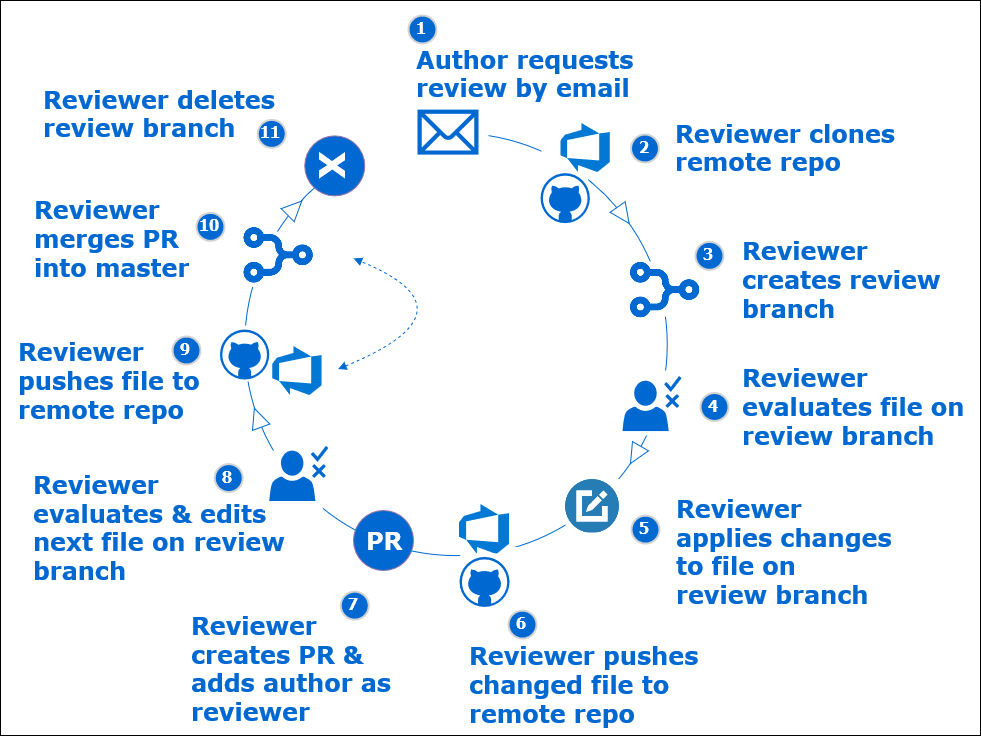

The diagram above was exported from draw.io. Its source (the exported page's mxGraphModel, read from the mxfile embedded in the PNG):
<mxGraphModel dx="1673" dy="935" grid="1" gridSize="10" guides="1" tooltips="1" connect="1" arrows="1" fold="1" page="1" pageScale="1" pageWidth="1100" pageHeight="850" background="#ffffff" math="0" shadow="0">
  <root>
    <mxCell id="0" />
    <mxCell id="1" parent="0" />
    <mxCell id="2" value="" style="rounded=0;whiteSpace=wrap;html=1;shadow=0;labelBackgroundColor=#ffffff;fontFamily=Verdana;fontSize=14;fontColor=#0069D1;" vertex="1" parent="1">
      <mxGeometry x="80" y="140" width="980" height="735" as="geometry" />
    </mxCell>
    <mxCell id="3" value="" style="ellipse;whiteSpace=wrap;html=1;aspect=fixed;shadow=0;labelBackgroundColor=#ffffff;strokeColor=#0069D1;fillColor=#ffffff;gradientColor=none;fontFamily=Verdana;fontSize=14;fontColor=#0069D1;" vertex="1" parent="1">
      <mxGeometry x="324.25" y="272.63" width="422.5" height="422.5" as="geometry" />
    </mxCell>
    <mxCell id="4" value="" style="shape=image;html=1;verticalAlign=top;verticalLabelPosition=bottom;labelBackgroundColor=#ffffff;imageAspect=0;aspect=fixed;image=https://cdn4.iconfinder.com/data/icons/web-ui-color/128/Edit-128.png;strokeColor=#FFFFFF;fillColor=#0069D1;fontFamily=Verdana;fontSize=14;fontColor=#0069D1;imageBackground=#ffffff;imageBorder=none;" vertex="1" parent="1">
      <mxGeometry x="645" y="618.56" width="54" height="54" as="geometry" />
    </mxCell>
    <mxCell id="5" value="&lt;font style=&quot;font-size: 24px&quot;&gt;&lt;b&gt;&lt;font&gt;Reviewer applies changes to file on review branch&lt;br&gt;&lt;/font&gt;&lt;/b&gt;&lt;/font&gt;" style="text;html=1;strokeColor=none;fillColor=none;align=left;verticalAlign=middle;whiteSpace=wrap;rounded=0;shadow=0;labelBackgroundColor=#ffffff;fontFamily=Verdana;fontSize=14;fontColor=#0069D1;" vertex="1" parent="1">
      <mxGeometry x="753.99" y="635.56" width="220" height="110" as="geometry" />
    </mxCell>
    <mxCell id="6" value="&lt;font size=&quot;1&quot;&gt;&lt;b style=&quot;font-size: 24px&quot;&gt;&lt;font&gt;Reviewer merges PR into master&lt;br&gt;&lt;/font&gt;&lt;/b&gt;&lt;/font&gt;" style="text;html=1;strokeColor=none;fillColor=none;align=left;verticalAlign=middle;whiteSpace=wrap;rounded=0;shadow=0;labelBackgroundColor=#ffffff;fontFamily=Verdana;fontSize=14;fontColor=#0069D1;" vertex="1" parent="1">
      <mxGeometry x="112" y="368.25" width="205" height="20" as="geometry" />
    </mxCell>
    <mxCell id="7" value="3" style="ellipse;whiteSpace=wrap;html=1;aspect=fixed;strokeWidth=2;fontFamily=Tahoma;spacingBottom=4;spacingRight=2;strokeColor=#d3d3d3;shadow=0;labelBackgroundColor=none;fillColor=#0069D1;gradientColor=none;fontColor=#FFFFFF;fontSize=16;fontStyle=1" vertex="1" parent="1">
      <mxGeometry x="775" y="381.37" width="28" height="28" as="geometry" />
    </mxCell>
    <mxCell id="8" value="5" style="ellipse;whiteSpace=wrap;html=1;aspect=fixed;strokeWidth=2;fontFamily=Tahoma;spacingBottom=4;spacingRight=2;strokeColor=#d3d3d3;shadow=0;labelBackgroundColor=none;fillColor=#0069D1;gradientColor=none;fontColor=#FFFFFF;fontSize=16;fontStyle=1" vertex="1" parent="1">
      <mxGeometry x="711.01" y="655.13" width="28" height="28" as="geometry" />
    </mxCell>
    <mxCell id="9" value="&lt;div style=&quot;font-size: 24px&quot;&gt;&lt;font style=&quot;font-size: 24px&quot;&gt;&lt;b&gt;Author requests review by email&lt;br&gt;&lt;/b&gt;&lt;/font&gt;&lt;/div&gt;" style="text;html=1;strokeColor=none;fillColor=none;align=left;verticalAlign=middle;whiteSpace=wrap;rounded=0;shadow=0;labelBackgroundColor=none;fontFamily=Verdana;fontSize=16;fontColor=#0069D1;" vertex="1" parent="1">
      <mxGeometry x="493.99" y="203.38" width="260" height="20" as="geometry" />
    </mxCell>
    <mxCell id="10" value="2" style="ellipse;whiteSpace=wrap;html=1;aspect=fixed;strokeWidth=2;fontFamily=Tahoma;spacingBottom=4;spacingRight=2;strokeColor=#d3d3d3;shadow=0;labelBackgroundColor=none;fillColor=#0069D1;gradientColor=none;fontColor=#FFFFFF;fontSize=16;fontStyle=1" vertex="1" parent="1">
      <mxGeometry x="710.5" y="274" width="28" height="28" as="geometry" />
    </mxCell>
    <mxCell id="11" value="1" style="ellipse;whiteSpace=wrap;html=1;aspect=fixed;strokeWidth=2;fontFamily=Tahoma;spacingBottom=4;spacingRight=2;strokeColor=#d3d3d3;shadow=0;labelBackgroundColor=none;fillColor=#0069D1;gradientColor=none;fontColor=#FFFFFF;fontSize=16;fontStyle=1" vertex="1" parent="1">
      <mxGeometry x="488" y="155" width="28" height="28" as="geometry" />
    </mxCell>
    <mxCell id="12" value="&lt;div align=&quot;left&quot;&gt;&lt;b&gt;&lt;font style=&quot;font-size: 24px&quot;&gt;Reviewer pushes changed file to&lt;/font&gt;&lt;/b&gt;&lt;/div&gt;&lt;div align=&quot;left&quot;&gt;&lt;b&gt;&lt;font style=&quot;font-size: 24px&quot;&gt;remote repo&lt;/font&gt;&lt;br&gt;&lt;/b&gt;&lt;/div&gt;" style="text;html=1;strokeColor=none;fillColor=none;align=left;verticalAlign=middle;whiteSpace=wrap;rounded=0;shadow=0;labelBackgroundColor=none;fontFamily=Verdana;fontSize=16;fontColor=#0069D1;" vertex="1" parent="1">
      <mxGeometry x="547" y="814" width="250" height="20.37" as="geometry" />
    </mxCell>
    <mxCell id="13" value="" style="triangle;whiteSpace=wrap;html=1;shadow=0;labelBackgroundColor=#ffffff;strokeColor=#0069D1;fillColor=#ffffff;gradientColor=none;fontFamily=Verdana;fontSize=14;fontColor=#0069D1;rotation=55;" vertex="1" parent="1">
      <mxGeometry x="692.89" y="345.51" width="19.97" height="18.43" as="geometry" />
    </mxCell>
    <mxCell id="14" value="" style="group" vertex="1" connectable="0" parent="1">
      <mxGeometry x="698.9999999999999" y="510.0000000000001" width="65" height="65" as="geometry" />
    </mxCell>
    <mxCell id="15" value="" style="whiteSpace=wrap;html=1;aspect=fixed;shadow=0;labelBackgroundColor=#ffffff;strokeColor=none;fillColor=#ffffff;gradientColor=none;fontFamily=Verdana;fontSize=14;fontColor=#0069D1;" vertex="1" parent="14">
      <mxGeometry width="65" height="65" as="geometry" />
    </mxCell>
    <mxCell id="16" value="" style="pointerEvents=1;shadow=0;dashed=0;html=1;strokeColor=none;fillColor=#0069D1;labelPosition=center;verticalLabelPosition=bottom;verticalAlign=top;outlineConnect=0;align=center;shape=mxgraph.office.users.approver;fontFamily=Verdana;fontSize=14;fontColor=#0069D1;" vertex="1" parent="14">
      <mxGeometry x="3" y="5.569999999999936" width="59" height="55" as="geometry" />
    </mxCell>
    <mxCell id="17" value="" style="group" vertex="1" connectable="0" parent="1">
      <mxGeometry x="488" y="238.5" width="80" height="63" as="geometry" />
    </mxCell>
    <mxCell id="18" value="" style="group;fillColor=#ffffff;" vertex="1" connectable="0" parent="17">
      <mxGeometry width="80" height="63" as="geometry" />
    </mxCell>
    <mxCell id="19" value="" style="shape=mxgraph.signs.tech.mail;html=1;fillColor=#0069D1;strokeColor=none;verticalLabelPosition=bottom;verticalAlign=top;align=center;fontColor=#0069D1;strokeWidth=3;" vertex="1" parent="17">
      <mxGeometry x="9" y="10.629999999999995" width="61" height="45" as="geometry" />
    </mxCell>
    <mxCell id="20" value="" style="rounded=0;whiteSpace=wrap;html=1;strokeWidth=11;fillColor=#FFFFFF;fontColor=#FFFFFF;strokeColor=none;" vertex="1" parent="1">
      <mxGeometry x="440" y="252.38" width="53.99" height="60" as="geometry" />
    </mxCell>
    <mxCell id="21" value="10" style="ellipse;whiteSpace=wrap;html=1;aspect=fixed;strokeWidth=2;fontFamily=Tahoma;spacingBottom=4;spacingRight=2;strokeColor=#d3d3d3;shadow=0;labelBackgroundColor=none;fillColor=#0069D1;gradientColor=none;fontColor=#FFFFFF;fontSize=16;fontStyle=1" vertex="1" parent="1">
      <mxGeometry x="276" y="352.37" width="28" height="28" as="geometry" />
    </mxCell>
    <mxCell id="22" value="&lt;div align=&quot;left&quot;&gt;&lt;b&gt;&lt;font style=&quot;font-size: 24px&quot;&gt;Reviewer creates PR &amp;amp; adds author as reviewer&lt;/font&gt;&lt;br&gt;&lt;/b&gt;&lt;/div&gt;" style="text;html=1;strokeColor=none;fillColor=none;align=left;verticalAlign=middle;whiteSpace=wrap;rounded=0;shadow=0;labelBackgroundColor=#ffffff;fontFamily=Verdana;fontSize=14;fontColor=#0069D1;" vertex="1" parent="1">
      <mxGeometry x="269.13" y="798.13" width="230.2" height="20" as="geometry" />
    </mxCell>
    <mxCell id="23" value="&lt;font style=&quot;font-size: 24px&quot;&gt;&lt;b&gt;&lt;font&gt;Reviewer creates review branch&lt;/font&gt;&lt;/b&gt;&lt;/font&gt;" style="text;html=1;strokeColor=none;fillColor=none;align=left;verticalAlign=middle;whiteSpace=wrap;rounded=0;shadow=0;labelBackgroundColor=#ffffff;fontFamily=Verdana;fontSize=14;fontColor=#0069D1;" vertex="1" parent="1">
      <mxGeometry x="820" y="409.37" width="206.51" height="20" as="geometry" />
    </mxCell>
    <mxCell id="24" value="4" style="ellipse;whiteSpace=wrap;html=1;aspect=fixed;strokeWidth=2;fontFamily=Tahoma;spacingBottom=4;spacingRight=2;strokeColor=#d3d3d3;shadow=0;labelBackgroundColor=none;fillColor=#0069D1;gradientColor=none;fontColor=#FFFFFF;fontSize=16;fontStyle=1" vertex="1" parent="1">
      <mxGeometry x="780" y="532.5" width="28" height="28" as="geometry" />
    </mxCell>
    <mxCell id="25" value="7" style="ellipse;whiteSpace=wrap;html=1;aspect=fixed;strokeWidth=2;fontFamily=Tahoma;spacingBottom=4;spacingRight=2;strokeColor=#d3d3d3;shadow=0;labelBackgroundColor=none;fillColor=#0069D1;gradientColor=none;fontColor=#FFFFFF;fontSize=16;fontStyle=1" vertex="1" parent="1">
      <mxGeometry x="420.25" y="731.14" width="28" height="28" as="geometry" />
    </mxCell>
    <mxCell id="26" value="&lt;font style=&quot;font-size: 24px&quot;&gt;&lt;b&gt;&lt;font&gt;Reviewer evaluates &amp;amp; edits next file on review branch&lt;/font&gt;&lt;/b&gt;&lt;/font&gt;" style="text;html=1;strokeColor=none;fillColor=none;align=left;verticalAlign=middle;whiteSpace=wrap;rounded=0;shadow=0;labelBackgroundColor=#ffffff;fontFamily=Verdana;fontSize=14;fontColor=#0069D1;" vertex="1" parent="1">
      <mxGeometry x="110.97" y="656.52" width="253.75" height="20" as="geometry" />
    </mxCell>
    <mxCell id="27" value="" style="ellipse;whiteSpace=wrap;html=1;aspect=fixed;fillColor=#0069D1;strokeColor=#9673a6;" vertex="1" parent="1">
      <mxGeometry x="433" y="650" width="60" height="60" as="geometry" />
    </mxCell>
    <mxCell id="28" value="8" style="ellipse;whiteSpace=wrap;html=1;aspect=fixed;strokeWidth=2;fontFamily=Tahoma;spacingBottom=4;spacingRight=2;strokeColor=#d3d3d3;shadow=0;labelBackgroundColor=none;fillColor=#0069D1;gradientColor=none;fontColor=#FFFFFF;fontSize=16;fontStyle=1" vertex="1" parent="1">
      <mxGeometry x="294.25" y="603.56" width="28" height="28" as="geometry" />
    </mxCell>
    <mxCell id="29" value="&lt;font size=&quot;1&quot;&gt;&lt;b style=&quot;font-size: 24px&quot;&gt;&lt;font&gt;Reviewer deletes review branch&lt;br&gt;&lt;/font&gt;&lt;/b&gt;&lt;/font&gt;" style="text;html=1;strokeColor=none;fillColor=none;align=left;verticalAlign=middle;whiteSpace=wrap;rounded=0;shadow=0;labelBackgroundColor=#ffffff;fontFamily=Verdana;fontSize=14;fontColor=#0069D1;" vertex="1" parent="1">
      <mxGeometry x="120.97" y="242.63" width="258" height="20" as="geometry" />
    </mxCell>
    <mxCell id="30" value="" style="ellipse;whiteSpace=wrap;html=1;aspect=fixed;fillColor=#0069D1;strokeColor=#9673a6;" vertex="1" parent="1">
      <mxGeometry x="384.25" y="275.38" width="60" height="60" as="geometry" />
    </mxCell>
    <mxCell id="31" value="Reviewer clones remote repo" style="text;strokeColor=none;fillColor=none;align=left;verticalAlign=middle;whiteSpace=wrap;rounded=0;shadow=0;labelBackgroundColor=none;fontFamily=Verdana;fontSize=24;fontColor=#0069D1;fontStyle=1" vertex="1" parent="1">
      <mxGeometry x="752.99" y="277.38" width="226.01" height="20" as="geometry" />
    </mxCell>
    <mxCell id="32" value="&lt;font style=&quot;font-size: 24px&quot;&gt;&lt;b&gt;&lt;font&gt;Reviewer evaluates file on review branch&lt;/font&gt;&lt;/b&gt;&lt;/font&gt;" style="text;html=1;strokeColor=none;fillColor=none;align=left;verticalAlign=middle;whiteSpace=wrap;rounded=0;shadow=0;labelBackgroundColor=#ffffff;fontFamily=Verdana;fontSize=14;fontColor=#0069D1;" vertex="1" parent="1">
      <mxGeometry x="820" y="536.5" width="240" height="20" as="geometry" />
    </mxCell>
    <mxCell id="33" value="11" style="ellipse;whiteSpace=wrap;html=1;aspect=fixed;strokeWidth=2;fontFamily=Tahoma;spacingBottom=4;spacingRight=2;strokeColor=#d3d3d3;shadow=0;labelBackgroundColor=none;fillColor=#0069D1;gradientColor=none;fontColor=#FFFFFF;fontSize=16;fontStyle=1" vertex="1" parent="1">
      <mxGeometry x="337.25" y="259.38" width="28" height="28" as="geometry" />
    </mxCell>
    <mxCell id="34" style="edgeStyle=orthogonalEdgeStyle;rounded=0;orthogonalLoop=1;jettySize=auto;html=1;exitX=0.5;exitY=1;exitDx=0;exitDy=0;" edge="1" source="50" target="50" parent="1">
      <mxGeometry relative="1" as="geometry" />
    </mxCell>
    <mxCell id="35" value="" style="group;fillColor=#ffffff;" vertex="1" connectable="0" parent="1">
      <mxGeometry x="540" y="686.39" width="65" height="66.75" as="geometry" />
    </mxCell>
    <mxCell id="36" value="" style="whiteSpace=wrap;html=1;aspect=fixed;shadow=0;labelBackgroundColor=#ffffff;strokeColor=none;fillColor=#ffffff;gradientColor=none;fontFamily=Verdana;fontSize=14;fontColor=#0069D1;direction=south;" vertex="1" parent="1">
      <mxGeometry x="540" y="677.89" width="43" height="43" as="geometry" />
    </mxCell>
    <mxCell id="37" value="" style="group" vertex="1" connectable="0" parent="1">
      <mxGeometry x="539" y="643.52" width="50" height="102.87" as="geometry" />
    </mxCell>
    <mxCell id="38" value="" style="aspect=fixed;html=1;points=[];align=center;image;fontSize=12;image=img/lib/mscae/Azure_DevOps.svg;shadow=0;labelBackgroundColor=#ffffff;strokeColor=#0069D1;fillColor=#ffffff;gradientColor=none;" vertex="1" parent="37">
      <mxGeometry width="50" height="50" as="geometry" />
    </mxCell>
    <mxCell id="39" value="" style="verticalLabelPosition=bottom;html=1;verticalAlign=middle;align=center;strokeColor=none;fillColor=#0069D1;shape=mxgraph.azure.github_code;pointerEvents=1;fontFamily=Verdana;fontSize=14;fontColor=#0069D1;" vertex="1" parent="37">
      <mxGeometry y="52.870000000000005" width="50" height="50" as="geometry" />
    </mxCell>
    <mxCell id="40" value="" style="group" vertex="1" connectable="0" parent="1">
      <mxGeometry x="620" y="262.63" width="69.78" height="100" as="geometry" />
    </mxCell>
    <mxCell id="41" value="" style="whiteSpace=wrap;html=1;aspect=fixed;shadow=0;labelBackgroundColor=#ffffff;strokeColor=none;fillColor=#ffffff;gradientColor=none;fontFamily=Verdana;fontSize=14;fontColor=#0069D1;" vertex="1" parent="40">
      <mxGeometry x="1" y="17" width="46.69" height="46.69" as="geometry" />
    </mxCell>
    <mxCell id="42" value="" style="aspect=fixed;html=1;points=[];align=center;image;fontSize=12;image=img/lib/mscae/Azure_DevOps.svg;shadow=0;labelBackgroundColor=#ffffff;strokeColor=#0069D1;fillColor=#ffffff;gradientColor=none;" vertex="1" parent="40">
      <mxGeometry x="20.486414241311085" width="49.29358575868891" height="49.29358575868891" as="geometry" />
    </mxCell>
    <mxCell id="43" value="" style="verticalLabelPosition=bottom;html=1;verticalAlign=middle;align=center;strokeColor=none;fillColor=#0069D1;shape=mxgraph.azure.github_code;pointerEvents=1;fontFamily=Verdana;fontSize=14;fontColor=#0069D1;" vertex="1" parent="40">
      <mxGeometry y="50" width="49.29358575868891" height="50" as="geometry" />
    </mxCell>
    <mxCell id="44" value="6" style="ellipse;whiteSpace=wrap;html=1;aspect=fixed;strokeWidth=2;fontFamily=Tahoma;spacingBottom=4;spacingRight=2;strokeColor=#d3d3d3;shadow=0;labelBackgroundColor=none;fillColor=#0069D1;gradientColor=none;fontColor=#FFFFFF;fontSize=16;fontStyle=1" vertex="1" parent="1">
      <mxGeometry x="588" y="750.1299999999999" width="28" height="28" as="geometry" />
    </mxCell>
    <mxCell id="45" value="" style="triangle;whiteSpace=wrap;html=1;shadow=0;labelBackgroundColor=#ffffff;strokeColor=#0069D1;fillColor=#ffffff;gradientColor=none;fontFamily=Verdana;fontSize=14;fontColor=#0069D1;rotation=120;" vertex="1" parent="1">
      <mxGeometry x="705" y="585.13" width="19.97" height="18.43" as="geometry" />
    </mxCell>
    <mxCell id="46" value="" style="triangle;whiteSpace=wrap;html=1;shadow=0;labelBackgroundColor=#ffffff;strokeColor=#0069D1;fillColor=#ffffff;gradientColor=none;fontFamily=Verdana;fontSize=14;fontColor=#0069D1;rotation=-110;" vertex="1" parent="1">
      <mxGeometry x="327.28" y="548.09" width="19.97" height="18.43" as="geometry" />
    </mxCell>
    <mxCell id="47" value="" style="rounded=0;whiteSpace=wrap;html=1;strokeWidth=11;fillColor=#FFFFFF;fontColor=#FFFFFF;strokeColor=none;rotation=15;" vertex="1" parent="1">
      <mxGeometry x="312.25" y="369.37" width="69.25" height="60" as="geometry" />
    </mxCell>
    <mxCell id="48" value="" style="shape=image;html=1;verticalAlign=top;verticalLabelPosition=bottom;labelBackgroundColor=#ffffff;imageAspect=0;aspect=fixed;image=data:image/png,(base64 omitted: 9220 chars);shadow=0;strokeColor=#0069D1;fillColor=#0069D1;gradientColor=none;fontFamily=Verdana;fontSize=24;fontColor=#000000;align=left;rotation=90;imageBorder=none;perimeterSpacing=0;strokeWidth=12;" vertex="1" parent="1">
      <mxGeometry x="315.5" y="353.25" width="83.25" height="83.25" as="geometry" />
    </mxCell>
    <mxCell id="49" value="" style="triangle;whiteSpace=wrap;html=1;shadow=0;labelBackgroundColor=#ffffff;strokeColor=#0069D1;fillColor=#ffffff;gradientColor=none;fontFamily=Verdana;fontSize=14;fontColor=#0069D1;rotation=-45;" vertex="1" parent="1">
      <mxGeometry x="364.25" y="338.38" width="19.97" height="18.43" as="geometry" />
    </mxCell>
    <mxCell id="50" value="&lt;font style=&quot;font-size: 24px&quot;&gt;&lt;b&gt;&lt;font&gt;Reviewer pushes file to remote repo&lt;br&gt;&lt;/font&gt;&lt;/b&gt;&lt;/font&gt;" style="text;html=1;strokeColor=none;fillColor=none;align=left;verticalAlign=middle;whiteSpace=wrap;rounded=0;shadow=0;labelBackgroundColor=#ffffff;fontFamily=Verdana;fontSize=14;fontColor=#0069D1;" vertex="1" parent="1">
      <mxGeometry x="96" y="510" width="194" height="20" as="geometry" />
    </mxCell>
    <mxCell id="51" value="" style="rounded=0;whiteSpace=wrap;html=1;strokeWidth=11;fillColor=#FFFFFF;fontColor=#FFFFFF;strokeColor=none;rotation=15;" vertex="1" parent="1">
      <mxGeometry x="698.38" y="401.43" width="60.61" height="49.42" as="geometry" />
    </mxCell>
    <mxCell id="52" value="" style="shape=image;html=1;verticalAlign=top;verticalLabelPosition=bottom;labelBackgroundColor=#ffffff;imageAspect=0;aspect=fixed;image=data:image/png,(base64 omitted: 9220 chars);shadow=0;strokeColor=#0069D1;fillColor=#0069D1;gradientColor=none;fontFamily=Verdana;fontSize=24;fontColor=#000000;align=left;rotation=90;imageBorder=none;perimeterSpacing=0;strokeWidth=12;" vertex="1" parent="1">
      <mxGeometry x="702" y="388" width="83.25" height="83.25" as="geometry" />
    </mxCell>
    <mxCell id="53" value="" style="whiteSpace=wrap;html=1;aspect=fixed;shadow=0;labelBackgroundColor=#ffffff;strokeColor=none;fillColor=#ffffff;gradientColor=none;fontFamily=Verdana;fontSize=14;fontColor=#0069D1;" vertex="1" parent="1">
      <mxGeometry x="342.25" y="590" width="60" height="60" as="geometry" />
    </mxCell>
    <mxCell id="54" value="" style="pointerEvents=1;shadow=0;dashed=0;html=1;strokeColor=none;fillColor=#0069D1;labelPosition=center;verticalLabelPosition=bottom;verticalAlign=top;outlineConnect=0;align=center;shape=mxgraph.office.users.approver;fontFamily=Verdana;fontSize=14;fontColor=#0069D1;" vertex="1" parent="1">
      <mxGeometry x="348.7299999999999" y="585.5" width="59" height="55" as="geometry" />
    </mxCell>
    <mxCell id="55" value="9" style="ellipse;whiteSpace=wrap;html=1;aspect=fixed;strokeWidth=2;fontFamily=Tahoma;spacingBottom=4;spacingRight=2;strokeColor=#d3d3d3;shadow=0;labelBackgroundColor=none;fillColor=#0069D1;gradientColor=none;fontColor=#FFFFFF;fontSize=16;fontStyle=1" vertex="1" parent="1">
      <mxGeometry x="252" y="476" width="28" height="28" as="geometry" />
    </mxCell>
    <mxCell id="56" value="" style="curved=1;endArrow=block;html=1;entryX=0.156;entryY=0.5;entryDx=0;entryDy=0;entryPerimeter=0;dashed=1;strokeWidth=1;endFill=1;startArrow=block;startFill=1;strokeColor=#0069D1;exitX=1.021;exitY=0.66;exitDx=0;exitDy=0;exitPerimeter=0;" edge="1" parent="1">
      <mxGeometry width="50" height="50" relative="1" as="geometry">
        <mxPoint x="417.57516530093244" y="508.5337666007347" as="sourcePoint" />
        <mxPoint x="433.15999999999985" y="398.00000000000045" as="targetPoint" />
        <Array as="points">
          <mxPoint x="560" y="450" />
        </Array>
      </mxGeometry>
    </mxCell>
    <mxCell id="57" value="" style="whiteSpace=wrap;html=1;aspect=fixed;shadow=0;labelBackgroundColor=#ffffff;strokeColor=none;fillColor=#ffffff;gradientColor=none;fontFamily=Verdana;fontSize=14;fontColor=#0069D1;" vertex="1" parent="1">
      <mxGeometry x="296.44" y="465" width="56" height="56" as="geometry" />
    </mxCell>
    <mxCell id="58" value="" style="aspect=fixed;html=1;points=[];align=center;image;fontSize=12;image=img/lib/mscae/Azure_DevOps.svg;shadow=0;labelBackgroundColor=#ffffff;strokeColor=#0069D1;fillColor=#ffffff;gradientColor=none;" vertex="1" parent="1">
      <mxGeometry x="352.2464142413111" y="485.99999999999994" width="49.29358575868891" height="49.29358575868891" as="geometry" />
    </mxCell>
    <mxCell id="59" value="" style="verticalLabelPosition=bottom;html=1;verticalAlign=middle;align=center;strokeColor=none;fillColor=#0069D1;shape=mxgraph.azure.github_code;pointerEvents=1;fontFamily=Verdana;fontSize=14;fontColor=#0069D1;" vertex="1" parent="1">
      <mxGeometry x="299.44" y="469" width="49.29358575868891" height="50" as="geometry" />
    </mxCell>
    <mxCell id="60" value="&lt;div style=&quot;font-size: 24px&quot;&gt;&lt;font style=&quot;font-size: 24px&quot;&gt;&lt;b&gt;PR&lt;br&gt;&lt;/b&gt;&lt;/font&gt;&lt;/div&gt;" style="text;html=1;strokeColor=none;fillColor=none;align=left;verticalAlign=middle;whiteSpace=wrap;rounded=0;shadow=0;labelBackgroundColor=none;fontFamily=Verdana;fontSize=16;fontColor=#FFFFFF;" vertex="1" parent="1">
      <mxGeometry x="444" y="661.13" width="40" height="37" as="geometry" />
    </mxCell>
    <mxCell id="61" value="&lt;div style=&quot;font-size: 36px&quot; align=&quot;center&quot;&gt;&lt;font style=&quot;font-size: 36px&quot;&gt;&lt;b&gt;X&lt;/b&gt;&lt;/font&gt;&lt;/div&gt;" style="text;html=1;strokeColor=none;fillColor=none;align=center;verticalAlign=middle;whiteSpace=wrap;rounded=0;shadow=0;labelBackgroundColor=none;fontFamily=Verdana;fontSize=16;fontColor=#FFFFFF;rotation=90;" vertex="1" parent="1">
      <mxGeometry x="394.25" y="286.88" width="40" height="37" as="geometry" />
    </mxCell>
  </root>
</mxGraphModel>